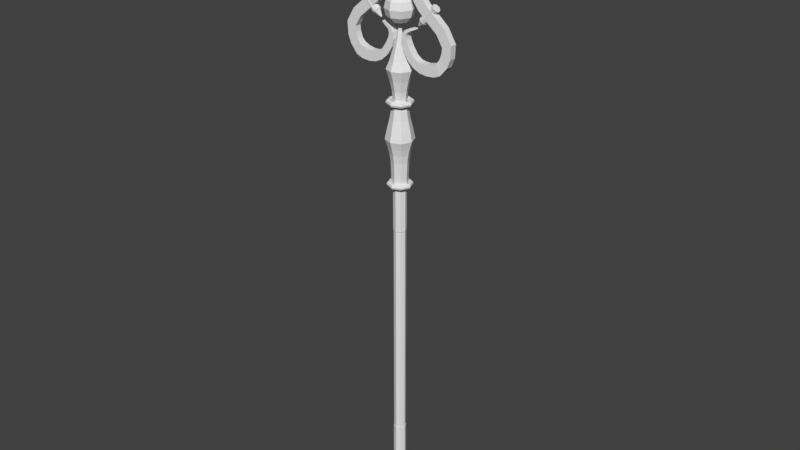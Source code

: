 # Source: Staff.blend  (saved by Blender 2.79.0; exported with 4.5.12 LTS)
import bpy
from mathutils import Matrix  # noqa: F401  (used for matrix-valued properties, if any)

bpy.ops.wm.read_factory_settings(use_empty=True)
scene = bpy.context.scene
scene.name = 'Scene'

# ---- collections
col_collection_1 = bpy.data.collections.new('Collection 1'); scene.collection.children.link(col_collection_1)

# ---- world
world_world = bpy.data.worlds.new('World'); scene.world = world_world
world_world.color = (0.05088, 0.05088, 0.05088)
world_world.use_sun_shadow = False
world_world.sun_shadow_jitter_overblur = 0.0
world_world.cycles.sampling_method = 'MANUAL'

# ---- meshes
me_torus_002 = bpy.data.meshes.new('Torus.002')
me_torus_002.from_pydata([(1.25, 0.0, 0.0), (1.177, 0.0, 0.1768), (1.0, 0.0, 0.25), (0.8232, 0.0, 0.1768), (0.75, 0.0, 3.062e-17), (0.8232, 0.0, -0.1768), (1.0, 0.0, -0.25), (1.177, 0.0, -0.1768), (0.8839, 0.8839, 0.0), (0.8321, 0.8321, 0.1768), (0.7071, 0.7071, 0.25), (0.5821, 0.5821, 0.1768), (0.5303, 0.5303, 3.062e-17), (0.5821, 0.5821, -0.1768), (0.7071, 0.7071, -0.25), (0.8321, 0.8321, -0.1768), (9.437e-08, 1.25, 0.0), (8.884e-08, 1.177, 0.1768), (7.55e-08, 1.0, 0.25), (6.215e-08, 0.8232, 0.1768), (5.662e-08, 0.75, 3.062e-17), (6.215e-08, 0.8232, -0.1768), (7.55e-08, 1.0, -0.25), (8.884e-08, 1.177, -0.1768), (-0.8839, 0.8839, 0.0), (-0.8321, 0.8321, 0.1768), (-0.7071, 0.7071, 0.25), (-0.5821, 0.5821, 0.1768), (-0.5303, 0.5303, 3.062e-17), (-0.5821, 0.5821, -0.1768), (-0.7071, 0.7071, -0.25), (-0.8321, 0.8321, -0.1768), (-1.25, 1.093e-07, 0.0), (-1.177, 1.029e-07, 0.1768), (-1.0, 8.742e-08, 0.25), (-0.8232, 7.197e-08, 0.1768), (-0.75, 6.557e-08, 3.062e-17), (-0.8232, 7.197e-08, -0.1768), (-1.0, 8.742e-08, -0.25), (-1.177, 1.029e-07, -0.1768), (-0.8839, -0.8839, 0.0), (-0.8321, -0.8321, 0.1768), (-0.7071, -0.7071, 0.25), (-0.5821, -0.5821, 0.1768), (-0.5303, -0.5303, 3.062e-17), (-0.5821, -0.5821, -0.1768), (-0.7071, -0.7071, -0.25), (-0.8321, -0.8321, -0.1768), (9.437e-08, -1.25, 0.0), (8.884e-08, -1.177, 0.1768), (7.55e-08, -1.0, 0.25), (6.215e-08, -0.8232, 0.1768), (5.662e-08, -0.75, 3.062e-17), (6.215e-08, -0.8232, -0.1768), (7.55e-08, -1.0, -0.25), (8.884e-08, -1.177, -0.1768), (0.8839, -0.8839, 0.0), (0.8321, -0.8321, 0.1768), (0.7071, -0.7071, 0.25), (0.5821, -0.5821, 0.1768), (0.5303, -0.5303, 3.062e-17), (0.5821, -0.5821, -0.1768), (0.7071, -0.7071, -0.25), (0.8321, -0.8321, -0.1768)], [], [(0, 8, 9, 1), (1, 9, 10, 2), (2, 10, 11, 3), (3, 11, 12, 4), (4, 12, 13, 5), (5, 13, 14, 6), (6, 14, 15, 7), (7, 15, 8, 0), (8, 16, 17, 9), (9, 17, 18, 10), (10, 18, 19, 11), (11, 19, 20, 12), (12, 20, 21, 13), (13, 21, 22, 14), (14, 22, 23, 15), (15, 23, 16, 8), (16, 24, 25, 17), (17, 25, 26, 18), (18, 26, 27, 19), (19, 27, 28, 20), (20, 28, 29, 21), (21, 29, 30, 22), (22, 30, 31, 23), (23, 31, 24, 16), (24, 32, 33, 25), (25, 33, 34, 26), (26, 34, 35, 27), (27, 35, 36, 28), (28, 36, 37, 29), (29, 37, 38, 30), (30, 38, 39, 31), (31, 39, 32, 24), (32, 40, 41, 33), (33, 41, 42, 34), (34, 42, 43, 35), (35, 43, 44, 36), (36, 44, 45, 37), (37, 45, 46, 38), (38, 46, 47, 39), (39, 47, 40, 32), (40, 48, 49, 41), (41, 49, 50, 42), (42, 50, 51, 43), (43, 51, 52, 44), (44, 52, 53, 45), (45, 53, 54, 46), (46, 54, 55, 47), (47, 55, 48, 40), (48, 56, 57, 49), (49, 57, 58, 50), (50, 58, 59, 51), (51, 59, 60, 52), (52, 60, 61, 53), (53, 61, 62, 54), (54, 62, 63, 55), (55, 63, 56, 48), (56, 0, 1, 57), (57, 1, 2, 58), (58, 2, 3, 59), (59, 3, 4, 60), (60, 4, 5, 61), (61, 5, 6, 62), (62, 6, 7, 63), (63, 7, 0, 56)])
me_torus_002.use_remesh_preserve_volume = False
me_torus_002.use_remesh_preserve_attributes = False
me_torus_002.use_mirror_vertex_groups = False
me_torus_002.update()
me_torus_001 = bpy.data.meshes.new('Torus.001')
me_torus_001.from_pydata([(1.25, 0.0, 0.0), (1.177, 0.0, 0.1768), (1.0, 0.0, 0.25), (0.8232, 0.0, 0.1768), (0.75, 0.0, 3.062e-17), (0.8232, 0.0, -0.1768), (1.0, 0.0, -0.25), (1.177, 0.0, -0.1768), (0.8839, 0.8839, 0.0), (0.8321, 0.8321, 0.1768), (0.7071, 0.7071, 0.25), (0.5821, 0.5821, 0.1768), (0.5303, 0.5303, 3.062e-17), (0.5821, 0.5821, -0.1768), (0.7071, 0.7071, -0.25), (0.8321, 0.8321, -0.1768), (9.437e-08, 1.25, 0.0), (8.884e-08, 1.177, 0.1768), (7.55e-08, 1.0, 0.25), (6.215e-08, 0.8232, 0.1768), (5.662e-08, 0.75, 3.062e-17), (6.215e-08, 0.8232, -0.1768), (7.55e-08, 1.0, -0.25), (8.884e-08, 1.177, -0.1768), (-0.8839, 0.8839, 0.0), (-0.8321, 0.8321, 0.1768), (-0.7071, 0.7071, 0.25), (-0.5821, 0.5821, 0.1768), (-0.5303, 0.5303, 3.062e-17), (-0.5821, 0.5821, -0.1768), (-0.7071, 0.7071, -0.25), (-0.8321, 0.8321, -0.1768), (-1.25, 1.093e-07, 0.0), (-1.177, 1.029e-07, 0.1768), (-1.0, 8.742e-08, 0.25), (-0.8232, 7.197e-08, 0.1768), (-0.75, 6.557e-08, 3.062e-17), (-0.8232, 7.197e-08, -0.1768), (-1.0, 8.742e-08, -0.25), (-1.177, 1.029e-07, -0.1768), (-0.8839, -0.8839, 0.0), (-0.8321, -0.8321, 0.1768), (-0.7071, -0.7071, 0.25), (-0.5821, -0.5821, 0.1768), (-0.5303, -0.5303, 3.062e-17), (-0.5821, -0.5821, -0.1768), (-0.7071, -0.7071, -0.25), (-0.8321, -0.8321, -0.1768), (9.437e-08, -1.25, 0.0), (8.884e-08, -1.177, 0.1768), (7.55e-08, -1.0, 0.25), (6.215e-08, -0.8232, 0.1768), (5.662e-08, -0.75, 3.062e-17), (6.215e-08, -0.8232, -0.1768), (7.55e-08, -1.0, -0.25), (8.884e-08, -1.177, -0.1768), (0.8839, -0.8839, 0.0), (0.8321, -0.8321, 0.1768), (0.7071, -0.7071, 0.25), (0.5821, -0.5821, 0.1768), (0.5303, -0.5303, 3.062e-17), (0.5821, -0.5821, -0.1768), (0.7071, -0.7071, -0.25), (0.8321, -0.8321, -0.1768)], [], [(0, 8, 9, 1), (1, 9, 10, 2), (2, 10, 11, 3), (3, 11, 12, 4), (4, 12, 13, 5), (5, 13, 14, 6), (6, 14, 15, 7), (7, 15, 8, 0), (8, 16, 17, 9), (9, 17, 18, 10), (10, 18, 19, 11), (11, 19, 20, 12), (12, 20, 21, 13), (13, 21, 22, 14), (14, 22, 23, 15), (15, 23, 16, 8), (16, 24, 25, 17), (17, 25, 26, 18), (18, 26, 27, 19), (19, 27, 28, 20), (20, 28, 29, 21), (21, 29, 30, 22), (22, 30, 31, 23), (23, 31, 24, 16), (24, 32, 33, 25), (25, 33, 34, 26), (26, 34, 35, 27), (27, 35, 36, 28), (28, 36, 37, 29), (29, 37, 38, 30), (30, 38, 39, 31), (31, 39, 32, 24), (32, 40, 41, 33), (33, 41, 42, 34), (34, 42, 43, 35), (35, 43, 44, 36), (36, 44, 45, 37), (37, 45, 46, 38), (38, 46, 47, 39), (39, 47, 40, 32), (40, 48, 49, 41), (41, 49, 50, 42), (42, 50, 51, 43), (43, 51, 52, 44), (44, 52, 53, 45), (45, 53, 54, 46), (46, 54, 55, 47), (47, 55, 48, 40), (48, 56, 57, 49), (49, 57, 58, 50), (50, 58, 59, 51), (51, 59, 60, 52), (52, 60, 61, 53), (53, 61, 62, 54), (54, 62, 63, 55), (55, 63, 56, 48), (56, 0, 1, 57), (57, 1, 2, 58), (58, 2, 3, 59), (59, 3, 4, 60), (60, 4, 5, 61), (61, 5, 6, 62), (62, 6, 7, 63), (63, 7, 0, 56)])
me_torus_001.use_remesh_preserve_volume = False
me_torus_001.use_remesh_preserve_attributes = False
me_torus_001.use_mirror_vertex_groups = False
me_torus_001.update()
me_torus = bpy.data.meshes.new('Torus')
me_torus.from_pydata([(1.25, 0.0, 0.0), (1.177, 0.0, 0.1768), (1.0, 0.0, 0.25), (0.8232, 0.0, 0.1768), (0.75, 0.0, 3.062e-17), (0.8232, 0.0, -0.1768), (1.0, 0.0, -0.25), (1.177, 0.0, -0.1768), (0.8839, 0.8839, 0.0), (0.8321, 0.8321, 0.1768), (0.7071, 0.7071, 0.25), (0.5821, 0.5821, 0.1768), (0.5303, 0.5303, 3.062e-17), (0.5821, 0.5821, -0.1768), (0.7071, 0.7071, -0.25), (0.8321, 0.8321, -0.1768), (9.437e-08, 1.25, 0.0), (8.884e-08, 1.177, 0.1768), (7.55e-08, 1.0, 0.25), (6.215e-08, 0.8232, 0.1768), (5.662e-08, 0.75, 3.062e-17), (6.215e-08, 0.8232, -0.1768), (7.55e-08, 1.0, -0.25), (8.884e-08, 1.177, -0.1768), (-0.8839, 0.8839, 0.0), (-0.8321, 0.8321, 0.1768), (-0.7071, 0.7071, 0.25), (-0.5821, 0.5821, 0.1768), (-0.5303, 0.5303, 3.062e-17), (-0.5821, 0.5821, -0.1768), (-0.7071, 0.7071, -0.25), (-0.8321, 0.8321, -0.1768), (-1.25, 1.093e-07, 0.0), (-1.177, 1.029e-07, 0.1768), (-1.0, 8.742e-08, 0.25), (-0.8232, 7.197e-08, 0.1768), (-0.75, 6.557e-08, 3.062e-17), (-0.8232, 7.197e-08, -0.1768), (-1.0, 8.742e-08, -0.25), (-1.177, 1.029e-07, -0.1768), (-0.8839, -0.8839, 0.0), (-0.8321, -0.8321, 0.1768), (-0.7071, -0.7071, 0.25), (-0.5821, -0.5821, 0.1768), (-0.5303, -0.5303, 3.062e-17), (-0.5821, -0.5821, -0.1768), (-0.7071, -0.7071, -0.25), (-0.8321, -0.8321, -0.1768), (9.437e-08, -1.25, 0.0), (8.884e-08, -1.177, 0.1768), (7.55e-08, -1.0, 0.25), (6.215e-08, -0.8232, 0.1768), (5.662e-08, -0.75, 3.062e-17), (6.215e-08, -0.8232, -0.1768), (7.55e-08, -1.0, -0.25), (8.884e-08, -1.177, -0.1768), (0.8839, -0.8839, 0.0), (0.8321, -0.8321, 0.1768), (0.7071, -0.7071, 0.25), (0.5821, -0.5821, 0.1768), (0.5303, -0.5303, 3.062e-17), (0.5821, -0.5821, -0.1768), (0.7071, -0.7071, -0.25), (0.8321, -0.8321, -0.1768)], [], [(0, 8, 9, 1), (1, 9, 10, 2), (2, 10, 11, 3), (3, 11, 12, 4), (4, 12, 13, 5), (5, 13, 14, 6), (6, 14, 15, 7), (7, 15, 8, 0), (8, 16, 17, 9), (9, 17, 18, 10), (10, 18, 19, 11), (11, 19, 20, 12), (12, 20, 21, 13), (13, 21, 22, 14), (14, 22, 23, 15), (15, 23, 16, 8), (16, 24, 25, 17), (17, 25, 26, 18), (18, 26, 27, 19), (19, 27, 28, 20), (20, 28, 29, 21), (21, 29, 30, 22), (22, 30, 31, 23), (23, 31, 24, 16), (24, 32, 33, 25), (25, 33, 34, 26), (26, 34, 35, 27), (27, 35, 36, 28), (28, 36, 37, 29), (29, 37, 38, 30), (30, 38, 39, 31), (31, 39, 32, 24), (32, 40, 41, 33), (33, 41, 42, 34), (34, 42, 43, 35), (35, 43, 44, 36), (36, 44, 45, 37), (37, 45, 46, 38), (38, 46, 47, 39), (39, 47, 40, 32), (40, 48, 49, 41), (41, 49, 50, 42), (42, 50, 51, 43), (43, 51, 52, 44), (44, 52, 53, 45), (45, 53, 54, 46), (46, 54, 55, 47), (47, 55, 48, 40), (48, 56, 57, 49), (49, 57, 58, 50), (50, 58, 59, 51), (51, 59, 60, 52), (52, 60, 61, 53), (53, 61, 62, 54), (54, 62, 63, 55), (55, 63, 56, 48), (56, 0, 1, 57), (57, 1, 2, 58), (58, 2, 3, 59), (59, 3, 4, 60), (60, 4, 5, 61), (61, 5, 6, 62), (62, 6, 7, 63), (63, 7, 0, 56)])
me_torus.use_remesh_preserve_volume = False
me_torus.use_remesh_preserve_attributes = False
me_torus.use_mirror_vertex_groups = False
me_torus.update()
me_cylinder_001 = bpy.data.meshes.new('Cylinder.001')
me_cylinder_001.from_pydata([(-0.9596, 0.1192, 5.707), (-1.194, 0.1192, 5.942), (-0.9, 0.08427, 5.767), (-1.135, 0.08427, 6.002), (-0.8753, -8.879e-10, 5.792), (-1.11, -1.515e-09, 6.027), (-0.9, -0.08427, 5.767), (-1.135, -0.08427, 6.002), (-0.9596, -0.1192, 5.707), (-1.194, -0.1192, 5.942), (-1.019, -0.08427, 5.648), (-1.254, -0.08427, 5.883), (-1.044, 8.166e-09, 5.623), (-1.279, 7.55e-09, 5.858), (-1.019, 0.08427, 5.648), (-1.254, 0.08427, 5.883), (-0.8169, 0.13, 5.565), (-0.7519, 0.0919, 5.63), (-0.725, 9.671e-10, 5.657), (-0.7519, -0.0919, 5.63), (-0.8169, -0.13, 5.565), (-0.8819, -0.0919, 5.5), (-0.9088, 1.002e-08, 5.473), (-0.8819, 0.0919, 5.5), (-1.245, 0.13, 5.993), (-1.18, 0.0919, 6.058), (-1.153, -1.856e-09, 6.085), (-1.18, -0.0919, 6.058), (-1.245, -0.13, 5.993), (-1.31, -0.0919, 5.928), (-1.337, 7.209e-09, 5.901), (-1.31, 0.0919, 5.928), (-0.7782, 0.09021, 5.526), (-0.7331, 0.06379, 5.571), (-0.7145, 4.886e-09, 5.59), (-0.7331, -0.06379, 5.571), (-0.7782, -0.09021, 5.526), (-0.8233, -0.06379, 5.481), (-0.842, 1.117e-08, 5.462), (-0.8233, 0.06379, 5.481), (-0.6551, 0.02165, 5.403), (-0.6442, 0.01531, 5.414), (-0.6398, 9.282e-09, 5.418), (-0.6442, -0.01531, 5.414), (-0.6551, -0.02165, 5.403), (-0.6659, -0.01531, 5.392), (-0.6704, 1.079e-08, 5.388), (-0.6659, 0.01531, 5.392)], [], [(0, 1, 3, 2), (2, 3, 5, 4), (4, 5, 7, 6), (6, 7, 9, 8), (8, 9, 11, 10), (10, 11, 13, 12), (9, 7, 27, 28), (12, 13, 15, 14), (14, 15, 1, 0), (14, 0, 16, 23), (23, 16, 32, 39), (0, 2, 17, 16), (4, 6, 19, 18), (10, 12, 22, 21), (6, 8, 20, 19), (12, 14, 23, 22), (2, 4, 18, 17), (8, 10, 21, 20), (25, 24, 31, 30, 29, 28, 27, 26), (15, 13, 30, 31), (5, 3, 25, 26), (11, 9, 28, 29), (1, 15, 31, 24), (3, 1, 24, 25), (7, 5, 26, 27), (13, 11, 29, 30), (38, 39, 47, 46), (21, 22, 38, 37), (19, 20, 36, 35), (17, 18, 34, 33), (22, 23, 39, 38), (20, 21, 37, 36), (18, 19, 35, 34), (16, 17, 33, 32), (40, 41, 42, 43, 44, 45, 46, 47), (36, 37, 45, 44), (34, 35, 43, 42), (32, 33, 41, 40), (39, 32, 40, 47), (37, 38, 46, 45), (35, 36, 44, 43), (33, 34, 42, 41)])
me_cylinder_001.use_remesh_preserve_volume = False
me_cylinder_001.use_remesh_preserve_attributes = False
me_cylinder_001.use_mirror_vertex_groups = False
me_cylinder_001.update()
me_sphere = bpy.data.meshes.new('Sphere')
me_sphere.from_pydata([(0.0, 0.5, 0.866), (0.0, 0.866, -0.5), (-2.562e-09, 0.414, 0.9211), (0.3536, 0.3536, 0.866), (0.6124, 0.6124, 0.5), (0.7071, 0.7071, -4.371e-08), (0.6124, 0.6124, -0.5), (0.3536, 0.3536, -0.866), (0.5, 1.336e-07, 0.866), (0.866, 1.634e-07, 0.5), (1.0, 1.336e-07, -4.371e-08), (0.866, 1.932e-07, -0.5), (0.5, 1.485e-07, -0.866), (0.3536, -0.3536, 0.866), (0.6124, -0.6124, 0.5), (0.7071, -0.7071, -4.371e-08), (0.6124, -0.6124, -0.5), (0.3536, -0.3536, -0.866), (0.0, 1.51e-07, -1.0), (-4.717e-08, -0.5, 0.866), (4.224e-08, -0.866, 0.5), (1.244e-08, -1.0, -4.371e-08), (1.244e-08, -0.866, -0.5), (-2.462e-09, -0.5, -0.866), (-0.3536, -0.3536, 0.866), (-0.6124, -0.6124, 0.5), (-0.7071, -0.7071, -4.371e-08), (-0.6124, -0.6124, -0.5), (-0.3536, -0.3536, -0.866), (-0.5, 1.932e-07, 0.866), (-0.866, 1.038e-07, 0.5), (-1.0, 1.634e-07, -4.371e-08), (-0.866, 1.634e-07, -0.5), (-0.5, 1.485e-07, -0.866), (-0.3536, 0.3536, 0.866), (-0.6124, 0.6124, 0.5), (-0.7071, 0.7071, -4.371e-08), (-0.6124, 0.6124, -0.5), (-0.3536, 0.3536, -0.866), (-4.717e-08, 0.866, 0.5), (1.244e-08, 1.0, -4.371e-08), (-1.736e-08, 0.5, -0.866), (0.2928, 0.2928, 0.9211), (0.414, 1.388e-07, 0.9211), (0.2928, -0.2928, 0.9211), (-4.162e-08, -0.414, 0.9211), (-0.2928, -0.2928, 0.9211), (-0.414, 1.882e-07, 0.9211), (-0.2928, 0.2928, 0.9211), (-4.413e-09, 0.2572, 0.9438), (0.1819, 0.1819, 0.9438), (0.2572, 1.512e-07, 0.9438), (0.1819, -0.1819, 0.9438), (-2.868e-08, -0.2572, 0.9438), (-0.1819, -0.1819, 0.9438), (-0.2572, 1.818e-07, 0.9438), (-0.1819, 0.1819, 0.9438), (-4.413e-09, 0.2572, 1.009), (0.1819, 0.1819, 1.009), (0.2572, 1.512e-07, 1.009), (0.1819, -0.1819, 1.009), (-2.868e-08, -0.2572, 1.009), (-0.1819, -0.1819, 1.009), (-0.2572, 1.818e-07, 1.009), (-0.1819, 0.1819, 1.009), (-0.0108, 0.7391, 1.332), (0.5118, 0.5226, 1.332), (0.7283, 9.19e-08, 1.332), (0.5118, -0.5226, 1.332), (-0.0108, -0.7391, 1.332), (-0.5334, -0.5226, 1.332), (-0.7499, 1.8e-07, 1.332), (-0.5334, 0.5226, 1.332), (-0.0108, 0.5399, 2.023), (0.371, 0.3817, 2.023), (0.5291, 1.156e-07, 2.023), (0.371, -0.3817, 2.023), (-0.0108, -0.5399, 2.023), (-0.3925, -0.3817, 2.023), (-0.5507, 1.8e-07, 2.023), (-0.3925, 0.3817, 2.023), (-0.0108, 0.393, 2.844), (0.2671, 0.2779, 2.844), (0.3822, 1.318e-07, 2.844), (0.2671, -0.2779, 2.844), (-0.0108, -0.393, 2.844), (-0.2887, -0.2779, 2.844), (-0.4038, 1.787e-07, 2.844), (-0.2887, 0.2779, 2.844), (-0.0108, 0.3445, 3.772), (0.2328, 0.2436, 3.772), (0.3337, 1.362e-07, 3.772), (0.2328, -0.2436, 3.772), (-0.0108, -0.3445, 3.772), (-0.2544, -0.2436, 3.772), (-0.3553, 1.773e-07, 3.772), (-0.2544, 0.2436, 3.772), (-0.0108, 0.4797, 3.874), (0.3284, 0.3392, 3.874), (0.4689, 1.246e-07, 3.874), (0.3284, -0.3392, 3.874), (-0.0108, -0.4797, 3.874), (-0.35, -0.3392, 3.874), (-0.4905, 1.818e-07, 3.874), (-0.35, 0.3392, 3.874), (-0.0108, 0.5031, 4.036), (0.345, 0.3558, 4.036), (0.4923, 1.223e-07, 4.036), (0.345, -0.3558, 4.036), (-0.0108, -0.5031, 4.036), (-0.3666, -0.3558, 4.036), (-0.5139, 1.823e-07, 4.036), (-0.3666, 0.3558, 4.036), (-0.0108, 0.4545, 4.252), (0.3106, 0.3214, 4.252), (0.4437, 1.264e-07, 4.252), (0.3106, -0.3214, 4.252), (-0.0108, -0.4545, 4.252), (-0.3322, -0.3214, 4.252), (-0.4653, 1.805e-07, 4.252), (-0.3322, 0.3214, 4.252), (-0.0108, 0.2776, 4.391), (0.1855, 0.1963, 4.391), (0.2668, 1.41e-07, 4.391), (0.1855, -0.1963, 4.391), (-0.0108, -0.2776, 4.391), (-0.2071, -0.1963, 4.391), (-0.2884, 1.741e-07, 4.391), (-0.2071, 0.1963, 4.391), (-0.0108, 0.2776, 4.445), (0.1855, 0.1963, 4.445), (0.2668, 1.41e-07, 4.445), (0.1855, -0.1963, 4.445), (-0.0108, -0.2776, 4.445), (-0.2071, -0.1963, 4.445), (-0.2884, 1.741e-07, 4.445), (-0.2071, 0.1963, 4.445), (-0.0108, 0.4197, 4.51), (0.286, 0.2968, 4.51), (0.4089, 1.361e-07, 4.51), (0.286, -0.2968, 4.51), (-0.0108, -0.4197, 4.51), (-0.3076, -0.2968, 4.51), (-0.4305, 1.861e-07, 4.51), (-0.3076, 0.2968, 4.51), (-0.0108, 0.5287, 4.693), (0.363, 0.3738, 4.693), (0.5179, 1.067e-07, 4.693), (0.363, -0.3738, 4.693), (-0.0108, -0.5287, 4.693), (-0.3846, -0.3738, 4.693), (-0.5395, 1.698e-07, 4.693), (-0.3846, 0.3738, 4.693), (-0.0108, 0.5674, 4.909), (0.3904, 0.4012, 4.909), (0.5566, 1.053e-07, 4.909), (0.3904, -0.4012, 4.909), (-0.0108, -0.5674, 4.909), (-0.412, -0.4012, 4.909), (-0.5782, 1.729e-07, 4.909), (-0.412, 0.4012, 4.909), (-0.0108, 0.5414, 5.179), (0.372, 0.3828, 5.179), (0.5306, 1.063e-07, 5.179), (0.372, -0.3828, 5.179), (-0.0108, -0.5414, 5.179), (-0.3936, -0.3828, 5.179), (-0.5522, 1.708e-07, 5.179), (-0.3936, 0.3828, 5.179), (-0.0108, 0.4593, 5.378), (0.314, 0.3248, 5.378), (0.4485, 1.094e-07, 5.378), (0.314, -0.3248, 5.378), (-0.0108, -0.4593, 5.378), (-0.3355, -0.3248, 5.378), (-0.4701, 1.641e-07, 5.378), (-0.3355, 0.3248, 5.378), (-0.0108, 0.2229, 5.492), (0.1468, 0.1576, 5.492), (0.2121, 1.147e-07, 5.492), (0.1468, -0.1576, 5.492), (-0.0108, -0.2229, 5.492), (-0.1684, -0.1576, 5.492), (-0.2337, 1.413e-07, 5.492), (-0.1684, 0.1576, 5.492), (-0.0108, 0.2229, 5.539), (0.1468, 0.1576, 5.539), (0.2121, 1.147e-07, 5.539), (0.1468, -0.1576, 5.539), (-0.0108, -0.2229, 5.539), (-0.1684, -0.1576, 5.539), (-0.2337, 1.413e-07, 5.539), (-0.1684, 0.1576, 5.539), (-0.0108, 0.3579, 5.595), (0.2423, 0.2531, 5.595), (0.3471, 1.109e-07, 5.595), (0.2423, -0.2531, 5.595), (-0.0108, -0.3579, 5.595), (-0.2639, -0.2531, 5.595), (-0.3687, 1.535e-07, 5.595), (-0.2639, 0.2531, 5.595), (-0.0108, 0.4308, 5.746), (0.2938, 0.3046, 5.746), (0.42, 1.084e-07, 5.746), (0.2938, -0.3046, 5.746), (-0.0108, -0.4308, 5.746), (-0.3154, -0.3046, 5.746), (-0.4416, 1.598e-07, 5.746), (-0.3154, 0.3046, 5.746), (-0.0108, 0.4074, 5.94), (0.2773, 0.2881, 5.94), (0.3966, 1.088e-07, 5.94), (0.2773, -0.2881, 5.94), (-0.0108, -0.4074, 5.94), (-0.2989, -0.2881, 5.94), (-0.4182, 1.574e-07, 5.94), (-0.2989, 0.2881, 5.94), (-0.0108, 0.2463, 6.037), (0.1633, 0.1741, 6.037), (0.2355, 1.129e-07, 6.037), (0.1633, -0.1741, 6.037), (-0.0108, -0.2463, 6.037), (-0.1849, -0.1741, 6.037), (-0.2571, 1.423e-07, 6.037), (-0.1849, 0.1741, 6.037), (-0.0108, 0.06147, 7.562), (0.03267, 0.04346, 7.562), (0.05067, 1.218e-07, 7.562), (0.03267, -0.04346, 7.562), (-0.0108, -0.06147, 7.562), (-0.05426, -0.04346, 7.562), (-0.07226, 1.292e-07, 7.562), (-0.05426, 0.04346, 7.562)], [], [(40, 39, 4, 5), (24, 19, 45, 46), (18, 41, 7), (1, 40, 5, 6), (39, 0, 3, 4), (41, 1, 6, 7), (18, 7, 12), (6, 5, 10, 11), (4, 3, 8, 9), (7, 6, 11, 12), (5, 4, 9, 10), (3, 0, 2, 42), (18, 12, 17), (11, 10, 15, 16), (9, 8, 13, 14), (12, 11, 16, 17), (10, 9, 14, 15), (8, 3, 42, 43), (16, 15, 21, 22), (14, 13, 19, 20), (17, 16, 22, 23), (15, 14, 20, 21), (34, 29, 47, 48), (18, 17, 23), (20, 19, 24, 25), (23, 22, 27, 28), (21, 20, 25, 26), (29, 24, 46, 47), (18, 23, 28), (22, 21, 26, 27), (28, 27, 32, 33), (26, 25, 30, 31), (0, 34, 48, 2), (18, 28, 33), (27, 26, 31, 32), (25, 24, 29, 30), (33, 32, 37, 38), (31, 30, 35, 36), (13, 8, 43, 44), (18, 33, 38), (32, 31, 36, 37), (30, 29, 34, 35), (38, 37, 1, 41), (36, 35, 39, 40), (19, 13, 44, 45), (18, 38, 41), (37, 36, 40, 1), (35, 34, 0, 39), (44, 43, 51, 52), (45, 44, 52, 53), (2, 48, 56, 49), (48, 47, 55, 56), (46, 45, 53, 54), (47, 46, 54, 55), (42, 2, 49, 50), (43, 42, 50, 51), (51, 50, 58, 59), (53, 52, 60, 61), (55, 54, 62, 63), (49, 56, 64, 57), (50, 49, 57, 58), (52, 51, 59, 60), (54, 53, 61, 62), (56, 55, 63, 64), (64, 63, 71, 72), (59, 58, 66, 67), (61, 60, 68, 69), (63, 62, 70, 71), (57, 64, 72, 65), (58, 57, 65, 66), (60, 59, 67, 68), (62, 61, 69, 70), (66, 65, 73, 74), (68, 67, 75, 76), (70, 69, 77, 78), (72, 71, 79, 80), (67, 66, 74, 75), (69, 68, 76, 77), (71, 70, 78, 79), (65, 72, 80, 73), (79, 78, 86, 87), (73, 80, 88, 81), (74, 73, 81, 82), (76, 75, 83, 84), (78, 77, 85, 86), (80, 79, 87, 88), (75, 74, 82, 83), (77, 76, 84, 85), (83, 82, 90, 91), (85, 84, 92, 93), (87, 86, 94, 95), (81, 88, 96, 89), (82, 81, 89, 90), (84, 83, 91, 92), (86, 85, 93, 94), (88, 87, 95, 96), (94, 93, 101, 102), (96, 95, 103, 104), (91, 90, 98, 99), (93, 92, 100, 101), (95, 94, 102, 103), (89, 96, 104, 97), (90, 89, 97, 98), (92, 91, 99, 100), (98, 97, 105, 106), (100, 99, 107, 108), (102, 101, 109, 110), (104, 103, 111, 112), (99, 98, 106, 107), (101, 100, 108, 109), (103, 102, 110, 111), (97, 104, 112, 105), (109, 108, 116, 117), (111, 110, 118, 119), (105, 112, 120, 113), (106, 105, 113, 114), (108, 107, 115, 116), (110, 109, 117, 118), (112, 111, 119, 120), (107, 106, 114, 115), (115, 114, 122, 123), (117, 116, 124, 125), (119, 118, 126, 127), (113, 120, 128, 121), (114, 113, 121, 122), (116, 115, 123, 124), (118, 117, 125, 126), (120, 119, 127, 128), (124, 123, 131, 132), (126, 125, 133, 134), (128, 127, 135, 136), (123, 122, 130, 131), (125, 124, 132, 133), (127, 126, 134, 135), (121, 128, 136, 129), (122, 121, 129, 130), (129, 136, 144, 137), (130, 129, 137, 138), (132, 131, 139, 140), (134, 133, 141, 142), (136, 135, 143, 144), (131, 130, 138, 139), (133, 132, 140, 141), (135, 134, 142, 143), (139, 138, 146, 147), (141, 140, 148, 149), (143, 142, 150, 151), (137, 144, 152, 145), (138, 137, 145, 146), (140, 139, 147, 148), (142, 141, 149, 150), (144, 143, 151, 152), (152, 151, 159, 160), (147, 146, 154, 155), (149, 148, 156, 157), (151, 150, 158, 159), (145, 152, 160, 153), (146, 145, 153, 154), (148, 147, 155, 156), (150, 149, 157, 158), (154, 153, 161, 162), (156, 155, 163, 164), (158, 157, 165, 166), (160, 159, 167, 168), (155, 154, 162, 163), (157, 156, 164, 165), (159, 158, 166, 167), (153, 160, 168, 161), (167, 166, 174, 175), (161, 168, 176, 169), (162, 161, 169, 170), (164, 163, 171, 172), (166, 165, 173, 174), (168, 167, 175, 176), (163, 162, 170, 171), (165, 164, 172, 173), (171, 170, 178, 179), (173, 172, 180, 181), (175, 174, 182, 183), (169, 176, 184, 177), (170, 169, 177, 178), (172, 171, 179, 180), (174, 173, 181, 182), (176, 175, 183, 184), (182, 181, 189, 190), (184, 183, 191, 192), (179, 178, 186, 187), (181, 180, 188, 189), (183, 182, 190, 191), (177, 184, 192, 185), (178, 177, 185, 186), (180, 179, 187, 188), (186, 185, 193, 194), (188, 187, 195, 196), (190, 189, 197, 198), (192, 191, 199, 200), (187, 186, 194, 195), (189, 188, 196, 197), (191, 190, 198, 199), (185, 192, 200, 193), (197, 196, 204, 205), (199, 198, 206, 207), (193, 200, 208, 201), (194, 193, 201, 202), (196, 195, 203, 204), (198, 197, 205, 206), (200, 199, 207, 208), (195, 194, 202, 203), (203, 202, 210, 211), (205, 204, 212, 213), (207, 206, 214, 215), (201, 208, 216, 209), (202, 201, 209, 210), (204, 203, 211, 212), (206, 205, 213, 214), (208, 207, 215, 216), (212, 211, 219, 220), (214, 213, 221, 222), (216, 215, 223, 224), (211, 210, 218, 219), (213, 212, 220, 221), (215, 214, 222, 223), (209, 216, 224, 217), (210, 209, 217, 218), (217, 224, 232, 225), (218, 217, 225, 226), (220, 219, 227, 228), (222, 221, 229, 230), (224, 223, 231, 232), (219, 218, 226, 227), (221, 220, 228, 229), (223, 222, 230, 231)])
me_sphere.use_remesh_preserve_volume = False
me_sphere.use_remesh_preserve_attributes = False
me_sphere.use_mirror_vertex_groups = False
me_sphere.update()
me_cube_001 = bpy.data.meshes.new('Cube.001')
me_cube_001.from_pydata([(-0.3557, -0.1178, -0.02563), (-0.5427, -0.1178, 0.1188), (-0.3557, 0.1178, -0.02563), (-0.5427, 0.1178, 0.1188), (-0.1941, -0.1178, 0.2287), (-0.3889, -0.1178, 0.3461), (-0.1941, 0.1178, 0.2287), (-0.3889, 0.1178, 0.3461), (-0.3118, 0.1178, 0.5202), (-0.1361, 0.1178, 0.4577), (-0.1361, -0.1178, 0.4577), (-0.3118, -0.1178, 0.5202), (-0.2953, 0.1178, 0.6332), (-0.1559, 0.1178, 0.6507), (-0.1559, -0.1178, 0.6507), (-0.2953, -0.1178, 0.6332), (-0.334, 0.1178, 0.726), (-0.2559, 0.1178, 0.7972), (-0.2559, -0.1178, 0.7972), (-0.334, -0.1178, 0.726), (-0.4567, 0.1054, 0.804), (-0.4291, 0.1054, 0.8692), (-0.4291, -0.1054, 0.8692), (-0.4567, -0.1054, 0.804), (-0.5922, 0.05532, 0.8591), (-0.5825, 0.05532, 0.8922), (-0.5825, -0.05532, 0.8922), (-0.5922, -0.05532, 0.8591), (-0.564, 0.1178, -0.2118), (-0.564, -0.1178, -0.2118), (-0.692, -0.1178, 0.01175), (-0.692, 0.1178, 0.01175), (-1.012, 0.1178, -0.343), (-1.012, -0.1178, -0.343), (-1.004, -0.1178, -0.02916), (-1.004, 0.1178, -0.02916), (-0.829, 0.1178, -0.0236), (-0.829, -0.1178, -0.0236), (-0.7793, -0.1178, -0.3086), (-0.7793, 0.1178, -0.3086), (-1.289, 0.1178, -0.3221), (-1.289, -0.1178, -0.3221), (-1.209, -0.1178, 0.01743), (-1.209, 0.1178, 0.01743), (-1.49, 0.1178, -0.2396), (-1.49, -0.1178, -0.2396), (-1.365, -0.1178, 0.0912), (-1.365, 0.1178, 0.0912), (-1.713, 0.1047, 0.0201), (-1.713, -0.1047, 0.0201), (-1.453, -0.1047, 0.2022), (-1.453, 0.1047, 0.2022), (-1.816, 0.1047, 0.2745), (-1.816, -0.1047, 0.2745), (-1.521, -0.1047, 0.394), (-1.521, 0.1047, 0.394), (-1.839, 0.1047, 0.664), (-1.839, -0.1047, 0.664), (-1.538, -0.1047, 0.5603), (-1.538, 0.1047, 0.5603), (-1.588, 0.1047, 1.082), (-1.588, -0.1047, 1.082), (-1.345, -0.1047, 0.8775), (-1.345, 0.1047, 0.8775), (-1.233, 0.1047, 1.387), (-1.233, -0.1047, 1.387), (-1.024, -0.1047, 1.147), (-1.024, 0.1047, 1.147), (-0.9655, 0.1047, 1.615), (-0.9655, -0.1047, 1.615), (-0.7136, -0.1047, 1.422), (-0.7136, 0.1047, 1.422), (-0.7783, 0.1047, 1.848), (-0.7783, -0.1047, 1.848), (-0.4808, -0.1047, 1.736), (-0.4808, 0.1047, 1.736), (-0.6441, 0.1047, 2.185), (-0.6441, -0.1047, 2.185), (-0.3268, -0.1047, 2.169), (-0.3268, 0.1047, 2.169), (-0.6929, 0.1047, 2.369), (-0.6929, -0.1047, 2.369), (-0.546, -0.1047, 2.651), (-0.546, 0.1047, 2.651), (-0.9516, 0.1047, 2.544), (-0.9516, -0.1047, 2.544), (-0.8854, -0.1047, 2.75), (-0.8854, 0.1047, 2.75), (-1.272, 0.1047, 2.595), (-1.272, -0.1047, 2.595), (-1.28, -0.1047, 2.688), (-1.28, 0.1047, 2.688)], [], [(3, 2, 28, 31), (2, 3, 7, 6), (7, 5, 11, 8), (4, 5, 1, 0), (2, 6, 4, 0), (7, 3, 1, 5), (8, 11, 15, 12), (6, 7, 8, 9), (5, 4, 10, 11), (4, 6, 9, 10), (15, 14, 18, 19), (9, 8, 12, 13), (11, 10, 14, 15), (10, 9, 13, 14), (16, 19, 23, 20), (14, 13, 17, 18), (12, 15, 19, 16), (13, 12, 16, 17), (21, 20, 24, 25), (17, 16, 20, 21), (19, 18, 22, 23), (18, 17, 21, 22), (25, 24, 27, 26), (23, 22, 26, 27), (22, 21, 25, 26), (20, 23, 27, 24), (37, 36, 35, 34), (0, 1, 30, 29), (1, 3, 31, 30), (2, 0, 29, 28), (35, 32, 40, 43), (39, 38, 33, 32), (36, 39, 32, 35), (38, 37, 34, 33), (29, 30, 37, 38), (31, 28, 39, 36), (28, 29, 38, 39), (30, 31, 36, 37), (42, 43, 47, 46), (33, 34, 42, 41), (34, 35, 43, 42), (32, 33, 41, 40), (47, 44, 48, 51), (40, 41, 45, 44), (43, 40, 44, 47), (41, 42, 46, 45), (50, 51, 55, 54), (45, 46, 50, 49), (46, 47, 51, 50), (44, 45, 49, 48), (54, 55, 59, 58), (48, 49, 53, 52), (51, 48, 52, 55), (49, 50, 54, 53), (59, 56, 60, 63), (52, 53, 57, 56), (55, 52, 56, 59), (53, 54, 58, 57), (62, 63, 67, 66), (57, 58, 62, 61), (58, 59, 63, 62), (56, 57, 61, 60), (64, 65, 69, 68), (60, 61, 65, 64), (63, 60, 64, 67), (61, 62, 66, 65), (71, 68, 72, 75), (67, 64, 68, 71), (65, 66, 70, 69), (66, 67, 71, 70), (74, 75, 79, 78), (69, 70, 74, 73), (70, 71, 75, 74), (68, 69, 73, 72), (79, 76, 80, 83), (72, 73, 77, 76), (75, 72, 76, 79), (73, 74, 78, 77), (81, 82, 86, 85), (77, 78, 82, 81), (78, 79, 83, 82), (76, 77, 81, 80), (86, 87, 91, 90), (82, 83, 87, 86), (80, 81, 85, 84), (83, 80, 84, 87), (89, 90, 91, 88), (84, 85, 89, 88), (87, 84, 88, 91), (85, 86, 90, 89)])
me_cube_001.use_remesh_preserve_volume = False
me_cube_001.use_remesh_preserve_attributes = False
me_cube_001.use_mirror_vertex_groups = False
me_cube_001.update()
me_cylinder = bpy.data.meshes.new('Cylinder')
me_cylinder.from_pydata([(0.0, 1.0, -42.52), (0.0, 1.0, -5.197), (0.7071, 0.7071, -42.52), (0.7071, 0.7071, -5.197), (1.0, -5.745e-08, -42.52), (1.0, -5.745e-08, -5.197), (0.7071, -0.7071, -42.52), (0.7071, -0.7071, -5.197), (0.0, -1.0, -42.52), (0.0, -1.0, -5.197), (-0.7071, -0.7071, -42.52), (-0.7071, -0.7071, -5.197), (-1.0, -1.812e-09, -42.52), (-1.0, -1.812e-09, -5.197), (-0.7071, 0.7071, -42.52), (-0.7071, 0.7071, -5.197), (0.7591, 0.7591, -5.066), (0.0, 1.073, -5.066), (1.073, -6.121e-08, -5.066), (0.7591, -0.7591, -5.066), (0.0, -1.073, -5.066), (-0.7591, -0.7591, -5.066), (-1.073, -1.483e-09, -5.066), (-0.7591, 0.7591, -5.066), (0.7591, 0.7591, 2.81), (0.0, 1.073, 2.81), (1.073, -6.121e-08, 2.81), (0.7591, -0.7591, 2.81), (0.0, -1.073, 2.81), (-0.7591, -0.7591, 2.81), (-1.073, -1.483e-09, 2.81), (-0.7591, 0.7591, 2.81), (0.9101, 0.9101, 2.81), (0.0, 1.287, 2.81), (1.287, -7.213e-08, 2.81), (0.9101, -0.9101, 2.81), (0.0, -1.287, 2.81), (-0.9101, -0.9101, 2.81), (-1.287, -5.278e-10, 2.81), (-0.9101, 0.9101, 2.81), (1.006, 1.006, 6.594), (0.0, 1.423, 6.594), (1.423, -7.909e-08, 6.594), (1.006, -1.006, 6.594), (0.0, -1.423, 6.594), (-1.006, -1.006, 6.594), (-1.423, 8.087e-11, 6.594), (-1.006, 1.006, 6.594), (1.139, 1.139, 7.907), (0.0, 1.61, 7.907), (1.61, -8.769e-08, 7.907), (1.139, -1.139, 7.907), (0.0, -1.61, 7.907), (-1.139, -1.139, 7.907), (-1.61, 1.897e-09, 7.907), (-1.139, 1.139, 7.907), (1.33, 1.33, 8.946), (0.0, 1.881, 8.946), (1.881, -1.001e-07, 8.946), (1.33, -1.33, 8.946), (0.0, -1.881, 8.946), (-1.33, -1.33, 8.946), (-1.881, 4.527e-09, 8.946), (-1.33, 1.33, 8.946), (1.632, 1.632, 10.24), (0.0, 2.308, 10.24), (2.308, -1.197e-07, 10.24), (1.632, -1.632, 10.24), (0.0, -2.308, 10.24), (-1.632, -1.632, 10.24), (-2.308, 8.675e-09, 10.24), (-1.632, 1.632, 10.24), (1.402, 1.402, 11.8), (0.0, 1.982, 11.8), (1.982, -1.006e-07, 11.8), (1.402, -1.402, 11.8), (0.0, -1.982, 11.8), (-1.402, -1.402, 11.8), (-1.982, 9.718e-09, 11.8), (-1.402, 1.402, 11.8), (1.118, 1.118, 13.47), (0.0, 1.582, 13.47), (1.582, -7.544e-08, 13.47), (1.118, -1.118, 13.47), (0.0, -1.582, 13.47), (-1.118, -1.118, 13.47), (-1.582, 1.256e-08, 13.47), (-1.118, 1.118, 13.47), (0.8498, 0.8498, 15.74), (1.431e-06, 1.202, 15.74), (1.202, -5.704e-08, 15.74), (0.8498, -0.8498, 15.74), (1.431e-06, -1.202, 15.74), (-0.8498, -0.8498, 15.74), (-1.202, 9.825e-09, 15.74), (-0.8498, 0.8498, 15.74), (0.7636, 0.7636, 16.56), (1.431e-06, 1.08, 16.56), (1.08, -5.34e-08, 16.56), (0.7636, -0.7636, 16.56), (1.431e-06, -1.08, 16.56), (-0.7636, -0.7636, 16.56), (-1.08, 6.678e-09, 16.56), (-0.7636, 0.7636, 16.56), (0.8515, 0.8515, 17.83), (1.431e-06, 1.204, 17.83), (1.204, -5.711e-08, 17.83), (0.8515, -0.8515, 17.83), (1.431e-06, -1.204, 17.83), (-0.8515, -0.8515, 17.83), (-1.204, 9.887e-09, 17.83), (-0.8515, 0.8515, 17.83), (1.117, 1.117, 19.57), (1.907e-06, 1.58, 19.57), (1.58, -7.761e-08, 19.57), (1.117, -1.117, 19.57), (1.907e-06, -1.58, 19.57), (-1.117, -1.117, 19.57), (-1.58, 1.028e-08, 19.57), (-1.117, 1.117, 19.57), (1.484, 1.484, 21.21), (1.907e-06, 2.098, 21.21), (2.098, -9.858e-08, 21.21), (1.484, -1.484, 21.21), (1.907e-06, -2.098, 21.21), (-1.484, -1.484, 21.21), (-2.098, 1.817e-08, 21.21), (-1.484, 1.484, 21.21), (1.112, 1.112, 22.48), (2.384e-06, 1.572, 22.48), (1.572, -6.984e-08, 22.48), (1.112, -1.112, 22.48), (2.384e-06, -1.572, 22.48), (-1.112, -1.112, 22.48), (-1.572, 1.764e-08, 22.48), (-1.112, 1.112, 22.48), (0.7143, 0.7143, 24.32), (2.384e-06, 1.01, 24.32), (1.01, -4.445e-08, 24.32), (0.7143, -0.7143, 24.32), (2.384e-06, -1.01, 24.32), (-0.7143, -0.7143, 24.32), (-1.01, 1.175e-08, 24.32), (-0.7143, 0.7143, 24.32), (0.4294, 0.4294, 25.62), (2.384e-06, 0.6073, 25.62), (0.6073, -2.626e-08, 25.62), (0.4294, -0.4294, 25.62), (2.384e-06, -0.6073, 25.62), (-0.4294, -0.4294, 25.62), (-0.6073, 7.528e-09, 25.62), (-0.4294, 0.4294, 25.62), (0.1978, 0.1978, 27.21), (2.384e-06, 0.2797, 27.21), (0.2797, -1.42e-09, 27.21), (0.1978, -0.1978, 27.21), (2.384e-06, -0.2797, 27.21), (-0.1978, -0.1978, 27.21), (-0.2797, 1.414e-08, 27.21), (-0.1978, 0.1978, 27.21), (0.0, 1.052, -42.52), (0.7442, 0.7442, -42.52), (1.052, -6.013e-08, -42.52), (0.7442, -0.7442, -42.52), (0.0, -1.052, -42.52), (-0.7442, -0.7442, -42.52), (-1.052, -1.577e-09, -42.52), (-0.7442, 0.7442, -42.52), (0.0, 1.052, -50.82), (0.7442, 0.7442, -50.82), (1.052, -6.013e-08, -50.82), (0.7442, -0.7442, -50.82), (0.0, -1.052, -50.82), (-0.7442, -0.7442, -50.82), (-1.052, -1.577e-09, -50.82), (-0.7442, 0.7442, -50.82), (0.0, 1.926, -52.39), (1.362, 1.362, -52.39), (1.926, -9.805e-08, -52.39), (1.362, -1.362, -52.39), (0.0, -1.926, -52.39), (-1.362, -1.362, -52.39), (-1.926, 9.101e-09, -52.39), (-1.362, 1.362, -52.39), (4.768e-07, 0.225, -56.6), (0.1591, 0.1591, -56.6), (0.225, -1.279e-08, -56.6), (0.1591, -0.1591, -56.6), (4.768e-07, -0.225, -56.6), (-0.1591, -0.1591, -56.6), (-0.225, -2.695e-10, -56.6), (-0.1591, 0.1591, -56.6)], [], [(0, 1, 3, 2), (2, 3, 5, 4), (4, 5, 7, 6), (6, 7, 9, 8), (8, 9, 11, 10), (10, 11, 13, 12), (11, 9, 20, 21), (12, 13, 15, 14), (14, 15, 1, 0), (6, 8, 164, 163), (18, 16, 24, 26), (1, 15, 23, 17), (3, 1, 17, 16), (7, 5, 18, 19), (13, 11, 21, 22), (9, 7, 19, 20), (15, 13, 22, 23), (5, 3, 16, 18), (25, 31, 39, 33), (23, 22, 30, 31), (21, 20, 28, 29), (19, 18, 26, 27), (16, 17, 25, 24), (17, 23, 31, 25), (22, 21, 29, 30), (20, 19, 27, 28), (35, 34, 42, 43), (30, 29, 37, 38), (28, 27, 35, 36), (26, 24, 32, 34), (31, 30, 38, 39), (29, 28, 36, 37), (27, 26, 34, 35), (24, 25, 33, 32), (47, 46, 54, 55), (32, 33, 41, 40), (33, 39, 47, 41), (38, 37, 45, 46), (36, 35, 43, 44), (34, 32, 40, 42), (39, 38, 46, 47), (37, 36, 44, 45), (52, 51, 59, 60), (45, 44, 52, 53), (43, 42, 50, 51), (40, 41, 49, 48), (41, 47, 55, 49), (46, 45, 53, 54), (44, 43, 51, 52), (42, 40, 48, 50), (57, 63, 71, 65), (50, 48, 56, 58), (55, 54, 62, 63), (53, 52, 60, 61), (51, 50, 58, 59), (48, 49, 57, 56), (49, 55, 63, 57), (54, 53, 61, 62), (69, 68, 76, 77), (62, 61, 69, 70), (60, 59, 67, 68), (58, 56, 64, 66), (63, 62, 70, 71), (61, 60, 68, 69), (59, 58, 66, 67), (56, 57, 65, 64), (79, 78, 86, 87), (67, 66, 74, 75), (64, 65, 73, 72), (65, 71, 79, 73), (70, 69, 77, 78), (68, 67, 75, 76), (66, 64, 72, 74), (71, 70, 78, 79), (86, 85, 93, 94), (77, 76, 84, 85), (75, 74, 82, 83), (72, 73, 81, 80), (73, 79, 87, 81), (78, 77, 85, 86), (76, 75, 83, 84), (74, 72, 80, 82), (88, 89, 97, 96), (84, 83, 91, 92), (82, 80, 88, 90), (87, 86, 94, 95), (85, 84, 92, 93), (83, 82, 90, 91), (80, 81, 89, 88), (81, 87, 95, 89), (103, 102, 110, 111), (89, 95, 103, 97), (94, 93, 101, 102), (92, 91, 99, 100), (90, 88, 96, 98), (95, 94, 102, 103), (93, 92, 100, 101), (91, 90, 98, 99), (106, 104, 112, 114), (101, 100, 108, 109), (99, 98, 106, 107), (96, 97, 105, 104), (97, 103, 111, 105), (102, 101, 109, 110), (100, 99, 107, 108), (98, 96, 104, 106), (113, 119, 127, 121), (111, 110, 118, 119), (109, 108, 116, 117), (107, 106, 114, 115), (104, 105, 113, 112), (105, 111, 119, 113), (110, 109, 117, 118), (108, 107, 115, 116), (123, 122, 130, 131), (118, 117, 125, 126), (116, 115, 123, 124), (114, 112, 120, 122), (119, 118, 126, 127), (117, 116, 124, 125), (115, 114, 122, 123), (112, 113, 121, 120), (135, 134, 142, 143), (120, 121, 129, 128), (121, 127, 135, 129), (126, 125, 133, 134), (124, 123, 131, 132), (122, 120, 128, 130), (127, 126, 134, 135), (125, 124, 132, 133), (140, 139, 147, 148), (133, 132, 140, 141), (131, 130, 138, 139), (128, 129, 137, 136), (129, 135, 143, 137), (134, 133, 141, 142), (132, 131, 139, 140), (130, 128, 136, 138), (145, 151, 159, 153), (138, 136, 144, 146), (143, 142, 150, 151), (141, 140, 148, 149), (139, 138, 146, 147), (136, 137, 145, 144), (137, 143, 151, 145), (142, 141, 149, 150), (152, 153, 159, 158, 157, 156, 155, 154), (150, 149, 157, 158), (148, 147, 155, 156), (146, 144, 152, 154), (151, 150, 158, 159), (149, 148, 156, 157), (147, 146, 154, 155), (144, 145, 153, 152), (166, 167, 175, 174), (12, 14, 167, 166), (2, 4, 162, 161), (8, 10, 165, 164), (14, 0, 160, 167), (0, 2, 161, 160), (4, 6, 163, 162), (10, 12, 166, 165), (173, 174, 182, 181), (164, 165, 173, 172), (162, 163, 171, 170), (160, 161, 169, 168), (167, 160, 168, 175), (165, 166, 174, 173), (163, 164, 172, 171), (161, 162, 170, 169), (176, 177, 185, 184), (171, 172, 180, 179), (169, 170, 178, 177), (174, 175, 183, 182), (172, 173, 181, 180), (170, 171, 179, 178), (168, 169, 177, 176), (175, 168, 176, 183), (184, 185, 186, 187, 188, 189, 190, 191), (183, 176, 184, 191), (181, 182, 190, 189), (179, 180, 188, 187), (177, 178, 186, 185), (182, 183, 191, 190), (180, 181, 189, 188), (178, 179, 187, 186)])
me_cylinder.use_remesh_preserve_volume = False
me_cylinder.use_remesh_preserve_attributes = False
me_cylinder.use_mirror_vertex_groups = False
me_cylinder.update()

# ---- objects
ob_torus_002 = bpy.data.objects.new('Torus.002', me_torus_002)
ob_torus_001 = bpy.data.objects.new('Torus.001', me_torus_001)
ob_torus = bpy.data.objects.new('Torus', me_torus)
ob_cylinder_001 = bpy.data.objects.new('Cylinder.001', me_cylinder_001)
ob_sphere = bpy.data.objects.new('Sphere', me_sphere)
ob_cube = bpy.data.objects.new('Cube', me_cube_001)
ob_cylinder = bpy.data.objects.new('Cylinder', me_cylinder)

# ---- transforms, parenting, visibility, modifiers, constraints
ob_torus_002.location = (-0.005576, 2.225e-09, 0.3672)
ob_torus_002.scale = (0.08036, 0.08036, 0.08036)
ob_torus_002.lineart.crease_threshold = 0.0
ob_torus_001.location = (-0.005576, 2.225e-09, 2.976)
ob_torus_001.scale = (0.08036, 0.08036, 0.08036)
ob_torus_001.lineart.crease_threshold = 0.0
ob_torus.location = (-0.005576, 2.225e-09, 3.623)
ob_torus.scale = (0.08393, 0.08393, 0.08393)
ob_torus.lineart.crease_threshold = 0.0
ob_cylinder_001.location = (-0.005577, 2.266e-09, 2.838)
ob_cylinder_001.scale = (0.2549, 0.2549, 0.2549)
ob_cylinder_001.lineart.crease_threshold = 0.0
_m = ob_cylinder_001.modifiers.new('Mirror', 'MIRROR')
ob_sphere.location = (-0.005577, 2.266e-09, 4.314)
ob_sphere.scale = (0.114, 0.114, 0.114)
ob_sphere.lineart.crease_threshold = 0.0
ob_cube.location = (-0.005577, 2.266e-09, 3.968)
ob_cube.scale = (0.2549, 0.2549, 0.2549)
ob_cube.lineart.crease_threshold = 0.0
_m = ob_cube.modifiers.new('Mirror', 'MIRROR')
ob_cylinder.location = (-0.005576, 2.225e-09, 2.838)
ob_cylinder.scale = (0.04873, 0.04873, 0.04873)
ob_cylinder.lineart.crease_threshold = 0.0

# ---- collection membership
col_collection_1.objects.link(ob_torus_002)
col_collection_1.objects.link(ob_torus_001)
col_collection_1.objects.link(ob_torus)
col_collection_1.objects.link(ob_cylinder_001)
col_collection_1.objects.link(ob_sphere)
col_collection_1.objects.link(ob_cube)
col_collection_1.objects.link(ob_cylinder)

# ---- scene / render settings (as saved in the file)
scene.frame_start = 1; scene.frame_end = 250; scene.frame_set(1)
scene.render.engine = 'BLENDER_EEVEE_NEXT'
scene.render.resolution_percentage = 50
scene.render.dither_intensity = 0.0
scene.cycles.use_denoising = False
scene.cycles.samples = 128
scene.cycles.sampling_pattern = 'TABULATED_SOBOL'
scene.cycles.use_adaptive_sampling = False
scene.cycles.use_light_tree = False
scene.cycles.blur_glossy = 0.0
scene.cycles.sample_clamp_indirect = 0.0
scene.view_settings.view_transform = 'Standard'
bpy.context.view_layer.update()

# ---- added for rendering (the .blend has no active camera and no usable light): camera, sun
cam_auto = bpy.data.cameras.new('AutoCamera')
cam_auto.lens = 50.0
cam_auto.sensor_width = 36.0
cam_auto.clip_end = 1000.0
ob_auto_camera = bpy.data.objects.new('AutoCamera', cam_auto)
scene.collection.objects.link(ob_auto_camera)
ob_auto_camera.location = (4.79393, -5.75941, 6.4676)
ob_auto_camera.rotation_euler = (1.09748, -7.21219e-08, 0.694738)
scene.camera = ob_auto_camera
light_auto_sun = bpy.data.lights.new('AutoSun', 'SUN')
light_auto_sun.energy = 3.0
light_auto_sun.angle = 0.0523599
ob_auto_sun = bpy.data.objects.new('AutoSun', light_auto_sun)
scene.collection.objects.link(ob_auto_sun)
ob_auto_sun.rotation_euler = (0.872665, 0.174533, 0.523599)
bpy.context.view_layer.update()
